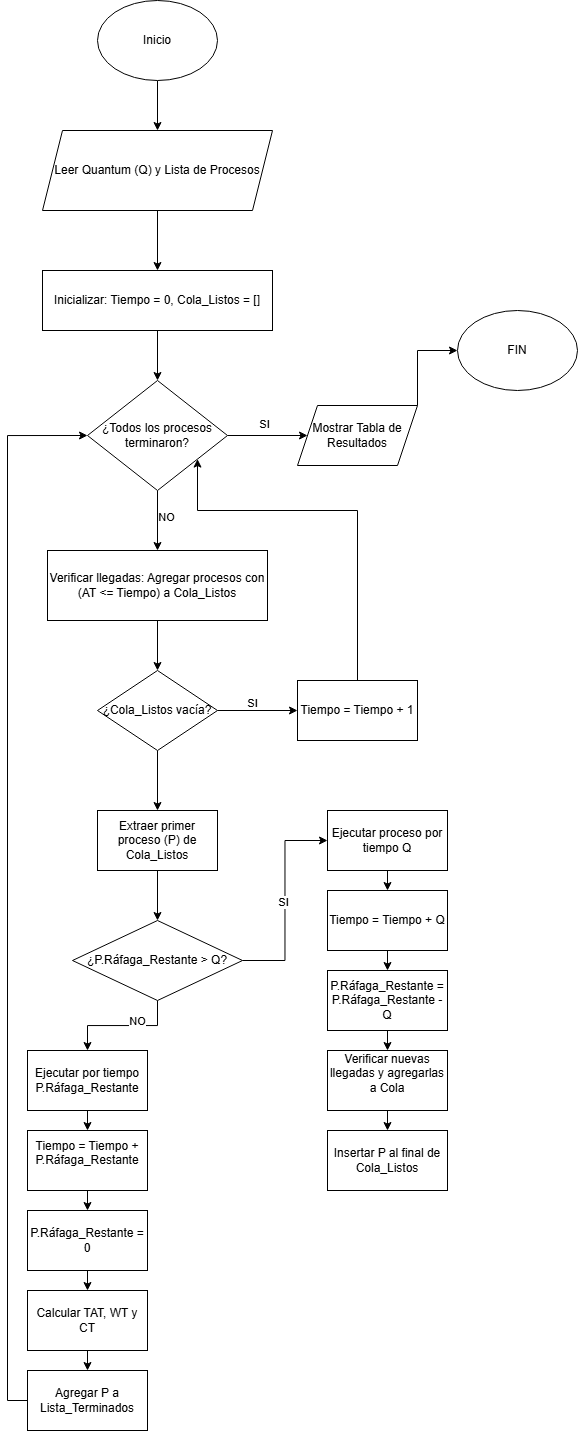

The diagram above was exported from draw.io. Its source (the exported page's mxGraphModel, read from the mxfile embedded in the PNG):
<mxGraphModel dx="2296" dy="880" grid="1" gridSize="10" guides="1" tooltips="1" connect="1" arrows="1" fold="1" page="1" pageScale="1" pageWidth="850" pageHeight="1100" math="0" shadow="0">
  <root>
    <mxCell id="0" />
    <mxCell id="1" parent="0" />
    <mxCell id="yBAmVlT7DR3DcDswIvj2-3" edge="1" parent="1" source="yBAmVlT7DR3DcDswIvj2-1" style="edgeStyle=orthogonalEdgeStyle;rounded=0;orthogonalLoop=1;jettySize=auto;html=1;exitX=0.5;exitY=1;exitDx=0;exitDy=0;entryX=0.5;entryY=0;entryDx=0;entryDy=0;" target="yBAmVlT7DR3DcDswIvj2-2">
      <mxGeometry relative="1" as="geometry" />
    </mxCell>
    <mxCell id="yBAmVlT7DR3DcDswIvj2-1" parent="1" style="ellipse;whiteSpace=wrap;html=1;" value="Inicio" vertex="1">
      <mxGeometry height="80" width="120" x="90" y="30" as="geometry" />
    </mxCell>
    <mxCell id="yBAmVlT7DR3DcDswIvj2-7" edge="1" parent="1" source="yBAmVlT7DR3DcDswIvj2-2" style="edgeStyle=orthogonalEdgeStyle;rounded=0;orthogonalLoop=1;jettySize=auto;html=1;exitX=0.5;exitY=1;exitDx=0;exitDy=0;" target="yBAmVlT7DR3DcDswIvj2-4">
      <mxGeometry relative="1" as="geometry" />
    </mxCell>
    <mxCell id="yBAmVlT7DR3DcDswIvj2-2" parent="1" style="shape=parallelogram;perimeter=parallelogramPerimeter;whiteSpace=wrap;html=1;fixedSize=1;" value="Leer Quantum (Q) y Lista de Procesos" vertex="1">
      <mxGeometry height="80" width="230" x="35" y="160" as="geometry" />
    </mxCell>
    <mxCell id="yBAmVlT7DR3DcDswIvj2-10" edge="1" parent="1" source="yBAmVlT7DR3DcDswIvj2-4" style="edgeStyle=orthogonalEdgeStyle;rounded=0;orthogonalLoop=1;jettySize=auto;html=1;exitX=0.5;exitY=1;exitDx=0;exitDy=0;entryX=0.5;entryY=0;entryDx=0;entryDy=0;" target="yBAmVlT7DR3DcDswIvj2-8">
      <mxGeometry relative="1" as="geometry" />
    </mxCell>
    <mxCell id="yBAmVlT7DR3DcDswIvj2-15" connectable="0" parent="yBAmVlT7DR3DcDswIvj2-10" style="edgeLabel;html=1;align=center;verticalAlign=middle;resizable=0;points=[];" value="SI" vertex="1">
      <mxGeometry relative="1" x="-0.032" y="4" as="geometry">
        <mxPoint x="102" y="69" as="offset" />
      </mxGeometry>
    </mxCell>
    <mxCell id="yBAmVlT7DR3DcDswIvj2-4" parent="1" style="rounded=0;whiteSpace=wrap;html=1;" value="Inicializar: Tiempo = 0, Cola_Listos = []" vertex="1">
      <mxGeometry height="60" width="230" x="35" y="300" as="geometry" />
    </mxCell>
    <mxCell id="yBAmVlT7DR3DcDswIvj2-12" edge="1" parent="1" source="yBAmVlT7DR3DcDswIvj2-8" style="edgeStyle=orthogonalEdgeStyle;rounded=0;orthogonalLoop=1;jettySize=auto;html=1;exitX=1;exitY=0.5;exitDx=0;exitDy=0;entryX=0;entryY=0.5;entryDx=0;entryDy=0;" target="yBAmVlT7DR3DcDswIvj2-11">
      <mxGeometry relative="1" as="geometry" />
    </mxCell>
    <mxCell id="yBAmVlT7DR3DcDswIvj2-17" edge="1" parent="1" source="yBAmVlT7DR3DcDswIvj2-8" style="edgeStyle=orthogonalEdgeStyle;rounded=0;orthogonalLoop=1;jettySize=auto;html=1;exitX=0.5;exitY=1;exitDx=0;exitDy=0;entryX=0.5;entryY=0;entryDx=0;entryDy=0;" target="yBAmVlT7DR3DcDswIvj2-16">
      <mxGeometry relative="1" as="geometry" />
    </mxCell>
    <mxCell id="yBAmVlT7DR3DcDswIvj2-18" connectable="0" parent="yBAmVlT7DR3DcDswIvj2-17" style="edgeLabel;html=1;align=center;verticalAlign=middle;resizable=0;points=[];" value="NO" vertex="1">
      <mxGeometry relative="1" x="-0.12" y="3" as="geometry">
        <mxPoint x="5" as="offset" />
      </mxGeometry>
    </mxCell>
    <mxCell id="yBAmVlT7DR3DcDswIvj2-8" parent="1" style="rhombus;whiteSpace=wrap;html=1;" value="¿Todos los procesos terminaron?" vertex="1">
      <mxGeometry height="110" width="140" x="80" y="410" as="geometry" />
    </mxCell>
    <mxCell id="yBAmVlT7DR3DcDswIvj2-14" edge="1" parent="1" source="yBAmVlT7DR3DcDswIvj2-11" style="edgeStyle=orthogonalEdgeStyle;rounded=0;orthogonalLoop=1;jettySize=auto;html=1;exitX=1;exitY=0;exitDx=0;exitDy=0;entryX=0;entryY=0.5;entryDx=0;entryDy=0;" target="yBAmVlT7DR3DcDswIvj2-13">
      <mxGeometry relative="1" as="geometry" />
    </mxCell>
    <mxCell id="yBAmVlT7DR3DcDswIvj2-11" parent="1" style="shape=parallelogram;perimeter=parallelogramPerimeter;whiteSpace=wrap;html=1;fixedSize=1;" value="Mostrar Tabla de Resultados" vertex="1">
      <mxGeometry height="60" width="120" x="290" y="435" as="geometry" />
    </mxCell>
    <mxCell id="yBAmVlT7DR3DcDswIvj2-13" parent="1" style="ellipse;whiteSpace=wrap;html=1;" value="FIN" vertex="1">
      <mxGeometry height="80" width="120" x="450" y="340" as="geometry" />
    </mxCell>
    <mxCell id="yBAmVlT7DR3DcDswIvj2-23" edge="1" parent="1" source="yBAmVlT7DR3DcDswIvj2-16" style="edgeStyle=orthogonalEdgeStyle;rounded=0;orthogonalLoop=1;jettySize=auto;html=1;exitX=0.5;exitY=1;exitDx=0;exitDy=0;entryX=0.5;entryY=0;entryDx=0;entryDy=0;" target="yBAmVlT7DR3DcDswIvj2-19">
      <mxGeometry relative="1" as="geometry" />
    </mxCell>
    <mxCell id="yBAmVlT7DR3DcDswIvj2-16" parent="1" style="rounded=0;whiteSpace=wrap;html=1;" value="Verificar llegadas: Agregar procesos con (AT &amp;lt;= Tiempo) a Cola_Listos" vertex="1">
      <mxGeometry height="70" width="220" x="40" y="580" as="geometry" />
    </mxCell>
    <mxCell id="yBAmVlT7DR3DcDswIvj2-21" edge="1" parent="1" source="yBAmVlT7DR3DcDswIvj2-19" style="edgeStyle=orthogonalEdgeStyle;rounded=0;orthogonalLoop=1;jettySize=auto;html=1;exitX=1;exitY=0.5;exitDx=0;exitDy=0;entryX=0;entryY=0.5;entryDx=0;entryDy=0;" target="yBAmVlT7DR3DcDswIvj2-20">
      <mxGeometry relative="1" as="geometry" />
    </mxCell>
    <mxCell id="yBAmVlT7DR3DcDswIvj2-22" connectable="0" parent="yBAmVlT7DR3DcDswIvj2-21" style="edgeLabel;html=1;align=center;verticalAlign=middle;resizable=0;points=[];" value="SI" vertex="1">
      <mxGeometry relative="1" x="-0.12" y="1" as="geometry">
        <mxPoint y="-7" as="offset" />
      </mxGeometry>
    </mxCell>
    <mxCell id="yBAmVlT7DR3DcDswIvj2-26" edge="1" parent="1" source="yBAmVlT7DR3DcDswIvj2-19" style="edgeStyle=orthogonalEdgeStyle;rounded=0;orthogonalLoop=1;jettySize=auto;html=1;exitX=0.5;exitY=1;exitDx=0;exitDy=0;entryX=0.5;entryY=0;entryDx=0;entryDy=0;" target="yBAmVlT7DR3DcDswIvj2-25">
      <mxGeometry relative="1" as="geometry" />
    </mxCell>
    <mxCell id="yBAmVlT7DR3DcDswIvj2-19" parent="1" style="rhombus;whiteSpace=wrap;html=1;" value="¿Cola_Listos vacía?" vertex="1">
      <mxGeometry height="80" width="120" x="90" y="700" as="geometry" />
    </mxCell>
    <mxCell id="yBAmVlT7DR3DcDswIvj2-24" edge="1" parent="1" source="yBAmVlT7DR3DcDswIvj2-20" style="edgeStyle=orthogonalEdgeStyle;rounded=0;orthogonalLoop=1;jettySize=auto;html=1;exitX=0.5;exitY=0;exitDx=0;exitDy=0;" target="yBAmVlT7DR3DcDswIvj2-8">
      <mxGeometry relative="1" as="geometry">
        <Array as="points">
          <mxPoint x="350" y="540" />
          <mxPoint x="190" y="540" />
        </Array>
      </mxGeometry>
    </mxCell>
    <mxCell id="yBAmVlT7DR3DcDswIvj2-20" parent="1" style="rounded=0;whiteSpace=wrap;html=1;" value="Tiempo = Tiempo + 1" vertex="1">
      <mxGeometry height="60" width="120" x="290" y="710" as="geometry" />
    </mxCell>
    <mxCell id="yBAmVlT7DR3DcDswIvj2-28" edge="1" parent="1" source="yBAmVlT7DR3DcDswIvj2-25" style="edgeStyle=orthogonalEdgeStyle;rounded=0;orthogonalLoop=1;jettySize=auto;html=1;exitX=0.5;exitY=1;exitDx=0;exitDy=0;" target="yBAmVlT7DR3DcDswIvj2-27">
      <mxGeometry relative="1" as="geometry" />
    </mxCell>
    <mxCell id="yBAmVlT7DR3DcDswIvj2-25" parent="1" style="rounded=0;whiteSpace=wrap;html=1;" value="Extraer primer proceso (P) de Cola_Listos" vertex="1">
      <mxGeometry height="60" width="120" x="90" y="840" as="geometry" />
    </mxCell>
    <mxCell id="yBAmVlT7DR3DcDswIvj2-39" edge="1" parent="1" source="yBAmVlT7DR3DcDswIvj2-27" style="edgeStyle=orthogonalEdgeStyle;rounded=0;orthogonalLoop=1;jettySize=auto;html=1;exitX=1;exitY=0.5;exitDx=0;exitDy=0;entryX=0;entryY=0.5;entryDx=0;entryDy=0;" target="yBAmVlT7DR3DcDswIvj2-30">
      <mxGeometry relative="1" as="geometry" />
    </mxCell>
    <mxCell id="yBAmVlT7DR3DcDswIvj2-42" connectable="0" parent="yBAmVlT7DR3DcDswIvj2-39" style="edgeLabel;html=1;align=center;verticalAlign=middle;resizable=0;points=[];" value="SI" vertex="1">
      <mxGeometry relative="1" x="-0.0617" y="2" as="geometry">
        <mxPoint y="-5" as="offset" />
      </mxGeometry>
    </mxCell>
    <mxCell id="yBAmVlT7DR3DcDswIvj2-40" edge="1" parent="1" source="yBAmVlT7DR3DcDswIvj2-27" style="edgeStyle=orthogonalEdgeStyle;rounded=0;orthogonalLoop=1;jettySize=auto;html=1;exitX=0.5;exitY=1;exitDx=0;exitDy=0;" target="yBAmVlT7DR3DcDswIvj2-34">
      <mxGeometry relative="1" as="geometry" />
    </mxCell>
    <mxCell id="yBAmVlT7DR3DcDswIvj2-41" connectable="0" parent="yBAmVlT7DR3DcDswIvj2-40" style="edgeLabel;html=1;align=center;verticalAlign=middle;resizable=0;points=[];" value="NO" vertex="1">
      <mxGeometry relative="1" x="-0.2825" y="-4" as="geometry">
        <mxPoint x="-2" y="-1" as="offset" />
      </mxGeometry>
    </mxCell>
    <mxCell id="yBAmVlT7DR3DcDswIvj2-27" parent="1" style="rhombus;whiteSpace=wrap;html=1;" value="¿P.Ráfaga_Restante &amp;gt; Q?" vertex="1">
      <mxGeometry height="80" width="170" x="65" y="950" as="geometry" />
    </mxCell>
    <mxCell id="yBAmVlT7DR3DcDswIvj2-51" edge="1" parent="1" source="yBAmVlT7DR3DcDswIvj2-29" style="edgeStyle=orthogonalEdgeStyle;rounded=0;orthogonalLoop=1;jettySize=auto;html=1;exitX=0.5;exitY=1;exitDx=0;exitDy=0;entryX=0.5;entryY=0;entryDx=0;entryDy=0;" target="yBAmVlT7DR3DcDswIvj2-31">
      <mxGeometry relative="1" as="geometry" />
    </mxCell>
    <mxCell id="yBAmVlT7DR3DcDswIvj2-29" parent="1" style="rounded=0;whiteSpace=wrap;html=1;" value="Tiempo = Tiempo + Q" vertex="1">
      <mxGeometry height="60" width="120" x="320" y="920" as="geometry" />
    </mxCell>
    <mxCell id="yBAmVlT7DR3DcDswIvj2-49" edge="1" parent="1" source="yBAmVlT7DR3DcDswIvj2-30" style="edgeStyle=orthogonalEdgeStyle;rounded=0;orthogonalLoop=1;jettySize=auto;html=1;exitX=0.5;exitY=1;exitDx=0;exitDy=0;entryX=0.5;entryY=0;entryDx=0;entryDy=0;" target="yBAmVlT7DR3DcDswIvj2-29">
      <mxGeometry relative="1" as="geometry" />
    </mxCell>
    <mxCell id="yBAmVlT7DR3DcDswIvj2-30" parent="1" style="rounded=0;whiteSpace=wrap;html=1;" value="Ejecutar proceso por tiempo Q" vertex="1">
      <mxGeometry height="60" width="120" x="320" y="840" as="geometry" />
    </mxCell>
    <mxCell id="yBAmVlT7DR3DcDswIvj2-52" edge="1" parent="1" source="yBAmVlT7DR3DcDswIvj2-31" style="edgeStyle=orthogonalEdgeStyle;rounded=0;orthogonalLoop=1;jettySize=auto;html=1;exitX=0.5;exitY=1;exitDx=0;exitDy=0;entryX=0.5;entryY=0;entryDx=0;entryDy=0;" target="yBAmVlT7DR3DcDswIvj2-32">
      <mxGeometry relative="1" as="geometry" />
    </mxCell>
    <mxCell id="yBAmVlT7DR3DcDswIvj2-31" parent="1" style="rounded=0;whiteSpace=wrap;html=1;" value="P.Ráfaga_Restante = P.Ráfaga_Restante - Q" vertex="1">
      <mxGeometry height="60" width="120" x="320" y="1000" as="geometry" />
    </mxCell>
    <mxCell id="yBAmVlT7DR3DcDswIvj2-53" edge="1" parent="1" source="yBAmVlT7DR3DcDswIvj2-32" style="edgeStyle=orthogonalEdgeStyle;rounded=0;orthogonalLoop=1;jettySize=auto;html=1;exitX=0.5;exitY=1;exitDx=0;exitDy=0;entryX=0.5;entryY=0;entryDx=0;entryDy=0;" target="yBAmVlT7DR3DcDswIvj2-33">
      <mxGeometry relative="1" as="geometry" />
    </mxCell>
    <mxCell id="yBAmVlT7DR3DcDswIvj2-32" parent="1" style="rounded=0;whiteSpace=wrap;html=1;" value="&#10;Verificar nuevas llegadas y agregarlas a Cola&#10;&#10;" vertex="1">
      <mxGeometry height="60" width="120" x="320" y="1080" as="geometry" />
    </mxCell>
    <mxCell id="yBAmVlT7DR3DcDswIvj2-33" parent="1" style="rounded=0;whiteSpace=wrap;html=1;" value="Insertar P al final de Cola_Listos" vertex="1">
      <mxGeometry height="60" width="120" x="320" y="1160" as="geometry" />
    </mxCell>
    <mxCell id="yBAmVlT7DR3DcDswIvj2-45" edge="1" parent="1" source="yBAmVlT7DR3DcDswIvj2-34" style="edgeStyle=orthogonalEdgeStyle;rounded=0;orthogonalLoop=1;jettySize=auto;html=1;exitX=0.5;exitY=1;exitDx=0;exitDy=0;entryX=0.5;entryY=0;entryDx=0;entryDy=0;" target="yBAmVlT7DR3DcDswIvj2-35">
      <mxGeometry relative="1" as="geometry" />
    </mxCell>
    <mxCell id="yBAmVlT7DR3DcDswIvj2-34" parent="1" style="rounded=0;whiteSpace=wrap;html=1;" value="Ejecutar por tiempo P.Ráfaga_Restante" vertex="1">
      <mxGeometry height="60" width="120" x="20" y="1080" as="geometry" />
    </mxCell>
    <mxCell id="yBAmVlT7DR3DcDswIvj2-46" edge="1" parent="1" source="yBAmVlT7DR3DcDswIvj2-35" style="edgeStyle=orthogonalEdgeStyle;rounded=0;orthogonalLoop=1;jettySize=auto;html=1;exitX=0.5;exitY=1;exitDx=0;exitDy=0;entryX=0.5;entryY=0;entryDx=0;entryDy=0;" target="yBAmVlT7DR3DcDswIvj2-36">
      <mxGeometry relative="1" as="geometry" />
    </mxCell>
    <mxCell id="yBAmVlT7DR3DcDswIvj2-35" parent="1" style="rounded=0;whiteSpace=wrap;html=1;" value="&#10;Tiempo = Tiempo + P.Ráfaga_Restante&#10;&#10;" vertex="1">
      <mxGeometry height="60" width="120" x="20" y="1160" as="geometry" />
    </mxCell>
    <mxCell id="yBAmVlT7DR3DcDswIvj2-47" edge="1" parent="1" source="yBAmVlT7DR3DcDswIvj2-36" style="edgeStyle=orthogonalEdgeStyle;rounded=0;orthogonalLoop=1;jettySize=auto;html=1;exitX=0.5;exitY=1;exitDx=0;exitDy=0;entryX=0.5;entryY=0;entryDx=0;entryDy=0;" target="yBAmVlT7DR3DcDswIvj2-37">
      <mxGeometry relative="1" as="geometry" />
    </mxCell>
    <mxCell id="yBAmVlT7DR3DcDswIvj2-36" parent="1" style="rounded=0;whiteSpace=wrap;html=1;" value="P.Ráfaga_Restante = 0" vertex="1">
      <mxGeometry height="60" width="120" x="20" y="1240" as="geometry" />
    </mxCell>
    <mxCell id="yBAmVlT7DR3DcDswIvj2-48" edge="1" parent="1" source="yBAmVlT7DR3DcDswIvj2-37" style="edgeStyle=orthogonalEdgeStyle;rounded=0;orthogonalLoop=1;jettySize=auto;html=1;exitX=0.5;exitY=1;exitDx=0;exitDy=0;entryX=0.5;entryY=0;entryDx=0;entryDy=0;" target="yBAmVlT7DR3DcDswIvj2-38">
      <mxGeometry relative="1" as="geometry" />
    </mxCell>
    <mxCell id="yBAmVlT7DR3DcDswIvj2-37" parent="1" style="rounded=0;whiteSpace=wrap;html=1;" value="Calcular TAT, WT y CT" vertex="1">
      <mxGeometry height="60" width="120" x="20" y="1320" as="geometry" />
    </mxCell>
    <mxCell id="yBAmVlT7DR3DcDswIvj2-44" edge="1" parent="1" source="yBAmVlT7DR3DcDswIvj2-38" style="edgeStyle=orthogonalEdgeStyle;rounded=0;orthogonalLoop=1;jettySize=auto;html=1;exitX=0;exitY=0.5;exitDx=0;exitDy=0;entryX=0;entryY=0.5;entryDx=0;entryDy=0;" target="yBAmVlT7DR3DcDswIvj2-8">
      <mxGeometry relative="1" as="geometry" />
    </mxCell>
    <mxCell id="yBAmVlT7DR3DcDswIvj2-38" parent="1" style="rounded=0;whiteSpace=wrap;html=1;" value="Agregar P a Lista_Terminados" vertex="1">
      <mxGeometry height="60" width="120" x="20" y="1400" as="geometry" />
    </mxCell>
    <mxCell id="yBAmVlT7DR3DcDswIvj2-43" edge="1" parent="1" source="yBAmVlT7DR3DcDswIvj2-29" style="edgeStyle=orthogonalEdgeStyle;rounded=0;orthogonalLoop=1;jettySize=auto;html=1;exitX=0.5;exitY=1;exitDx=0;exitDy=0;" target="yBAmVlT7DR3DcDswIvj2-29">
      <mxGeometry relative="1" as="geometry" />
    </mxCell>
  </root>
</mxGraphModel>